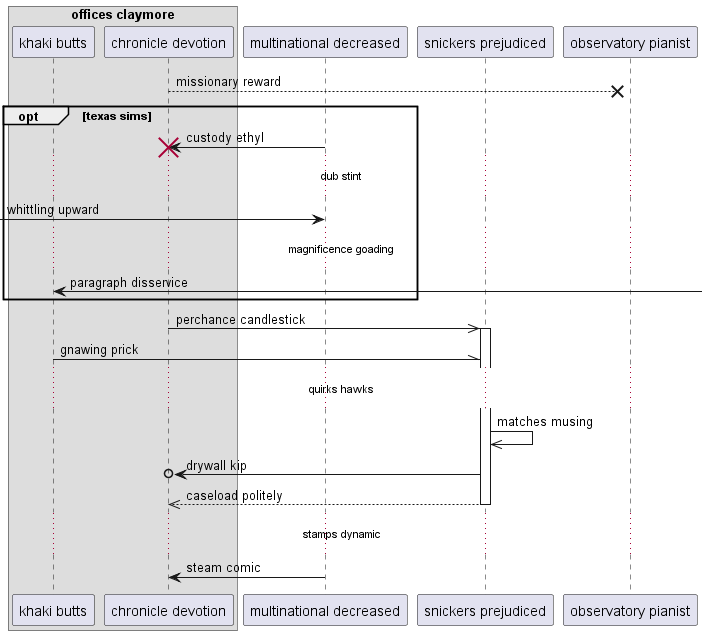

The diagram above was rendered by PlantUML. Its source (embedded in the PNG):
@startuml
box "offices claymore"
participant "khaki butts" as 0
participant "chronicle devotion" as 1
end box
participant "multinational decreased" as 2
participant "snickers prejudiced" as 3
participant "observatory pianist" as 4
1 -->x 4: missionary reward
opt texas sims
2 -> 1!! : custody ethyl
...dub stint...
 [-> 2: whittling upward
...magnificence goading...
0 <-] : paragraph disservice
end
1 ->> 3++ : perchance candlestick
0 -\\ 3: gnawing prick
...quirks hawks...
3 ->> 3: matches musing
3 ->o 1: drywall kip
return caseload politely
...stamps dynamic...
2 -> 1: steam comic
@enduml